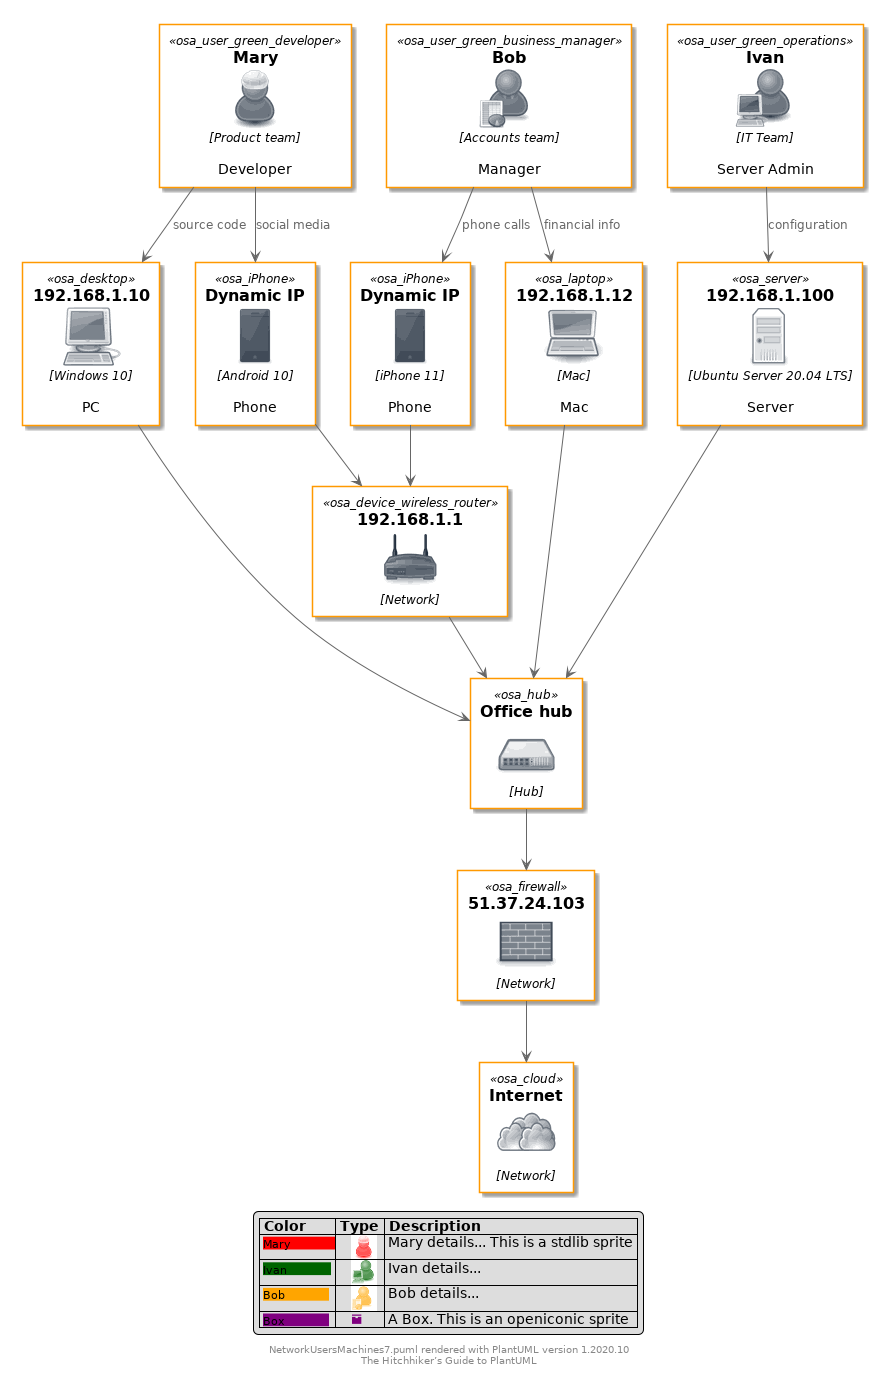

The diagram above was rendered by PlantUML. Its source (embedded in the PNG):
@startuml

skinparam backgroundColor white

skinparam note {
    BackgroundColor #F1FFFF
    BorderColor #2980B9
}

skinparam activity {
    BackgroundColor #BDE3FF
    ArrowColor #2980B9
    BorderColor #2980B9
    StartColor #227BC6
    EndColor #227BC6
    BarColor #227BC6
}

skinparam sequence {
    ArrowColor  #2980B9
    DividerBackgroundColor  #BDE3FF
    GroupBackgroundColor    #BDE3FF
    LifeLineBackgroundColor white
    LifeLineBorderColor #2980B9
    ParticipantBackgroundColor  #BDE3FF
    ParticipantBorderColor  #2980B9
    BoxLineColor    #2980B9
    BoxBackgroundColor  #DDDDDD
}

skinparam componentBackgroundColor    #BDE3FF
skinparam component {
    skinparam componentArrowColor #A80036
    skinparam BorderColor    #A80036
    skinparam InterfaceBackgroundColor   #BDE3FF
    skinparam InterfaceBorderColor   #A80036
}


skinparam stateBackgroundColor #BDE3FF
skinparam state {
    skinparam BorderColor #2980B9
    skinparam ArrowColor #2980B9
    skinparam StartColor black
    skinparam EndColor   black
}


skinparam stereotype {                  
    skinparam CBackgroundColor  #ADD1B2
    skinparam ABackgroundColor  #A9DCDF
    skinparam IBackgroundColor  #B4A7E5
    skinparam EBackgroundColor  #EB937F
}

skinparam actorBackgroundColor #BDE3FF
skinparam actor {
    skinparam BorderColor    #A80036
}

skinparam usecase {
    skinparam ArrowColor   #A80036
    skinparam BorderColor  #A80036
}

skinparam class {
    skinparam ArrowColor #A80036
    skinparam BackgroundColor    #BDE3FF
    skinparam BorderColor    #A80036
}


skinparam object {
    skinparam ArrowColor    #A80036
    skinparam BackgroundColor   #BDE3FF
    skinparam BorderColor   #A80036
}


skinparam packageBackgroundColor  #white
skinparam agentBackgroundColor  #BDE3FF
skinparam artifactBackgroundColor  #BDE3FF
skinparam boundaryBackgroundColor  #BDE3FF
skinparam cardBackgroundColor  #BDE3FF
skinparam cloudBackgroundColor  #BDE3FF
skinparam controlBackgroundColor  #BDE3FF
skinparam databaseBackgroundColor  #BDE3FF
skinparam entityBackgroundColor  #BDE3FF
skinparam fileBackgroundColor  #BDE3FF
skinparam folderBackgroundColor  #BDE3FF
skinparam frameBackgroundColor  #BDE3FF
skinparam interfaceBackgroundColor  #BDE3FF
skinparam nodeBackgroundColor  #BDE3FF
skinparam queueBackgroundColor  #BDE3FF
skinparam stackBackgroundColor  #BDE3FF
skinparam rectangleBackgroundColor  #BDE3FF
skinparam storageBackgroundColor  #BDE3FF
skinparam usecaseBackgroundColor #BDE3FF

!define osaPuml https://raw.githubusercontent.com/Crashedmind/PlantUML-opensecurityarchitecture2-icons/master
!include osaPuml/Common.puml
!include osaPuml/User/all.puml
!include osaPuml/Hardware/all.puml
!include osaPuml/Misc/all.puml
!include osaPuml/Server/all.puml
!include osaPuml/Site/all.puml

'. Mary is a Developer in the Product team. She has a Windows 10 PC and an Android phone.
'. Bob is a Manager in the Accounts team. He has Mac and an iPhone.
'. Ivan is an IT guy who looks after the server. 
'. They connect to the network hub, and via a firewall to the Internet.



' Users
together {
osa_user_green_developer(Mary, "Mary", "Product team", "Developer")
osa_user_green_operations(Ivan, "Ivan", "IT Team", "Server Admin")
osa_user_green_business_manager(Bob, "Bob", "Accounts team", "Manager")
}

' Devices
together {
osa_desktop(pc, "192.168.1.10", "Windows 10", "PC")
osa_laptop(mac, "192.168.1.12", "Mac", "Mac")
osa_iPhone(iphone, "Dynamic IP", "iPhone 11", "Phone")
osa_iPhone(android, "Dynamic IP", "Android 10", "Phone")
osa_server(server, "192.168.1.100", "Ubuntu Server 20.04 LTS", "Server")
}


' Network

osa_device_wireless_router(wifiAP, "192.168.1.1", "Network")
osa_hub(hub, "Office hub", "Hub")
osa_firewall(firewall, "51.37.24.103", "Network")
osa_cloud(cloud, "Internet", "Network")


Mary --> pc: source code
Mary --> android: social media

Bob --> mac: financial info
Bob --> iphone: phone calls


Ivan --> server: configuration

iphone --> wifiAP
android --> wifiAP
wifiAP --> hub

server --> hub
mac --> hub
pc --> hub


hub --> firewall

firewall --> cloud


legend
    |= Color |= Type |= Description |
    | <size:11><back:#Red>Mary           </back></size>|    <color:Red><$osa_user_green_developer*.4></color> | Mary details... This is a stdlib sprite |
    | <size:11><back:#DarkGreen>Ivan           </back></size>|    <color:DarkGreen><$osa_user_green_operations*.4></color> | Ivan details... |
    | <size:11><back:#Orange>Bob           </back></size>|    <color:Orange><$osa_user_green_business_manager*.4></color> | Bob details... |
    | <size:11><back:#Purple>Box           </back></size>|    <color:Purple><&box></color> | A Box. This is an openiconic sprite |
endlegend

footer %filename() rendered with PlantUML version %version()\nThe Hitchhiker’s Guide to PlantUML
@enduml